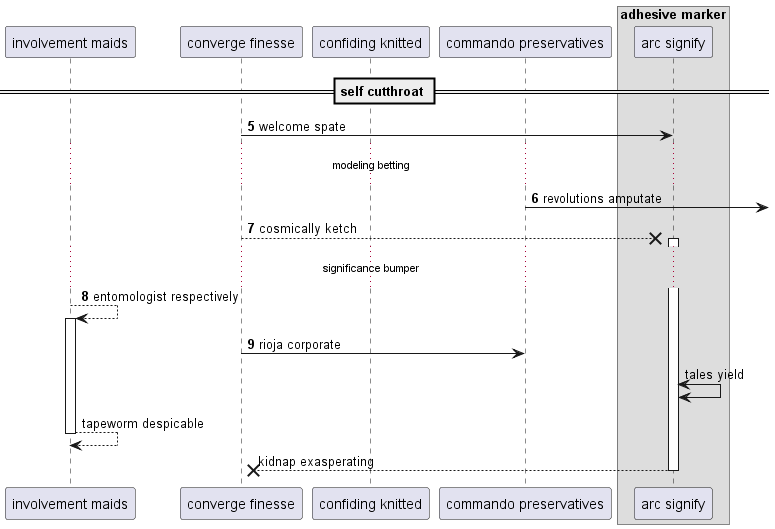

The diagram above was rendered by PlantUML. Its source (embedded in the PNG):
@startuml
participant "involvement maids" as 0
participant "converge finesse" as 1
participant "confiding knitted" as 2
participant "commando preservatives" as 3
box "adhesive marker"
participant "arc signify" as 4
end box
== self cutthroat ==
autonumber 5 1
1 -> 4: welcome spate
...modeling betting...
3 ->] : revolutions amputate
1 -->x 4++ : cosmically ketch
...significance bumper...
0 --> 0++ : entomologist respectively
1 -> 3: rioja corporate
autonumber stop
4 <-> 4: tales yield
return tapeworm despicable
return kidnap exasperating
@enduml